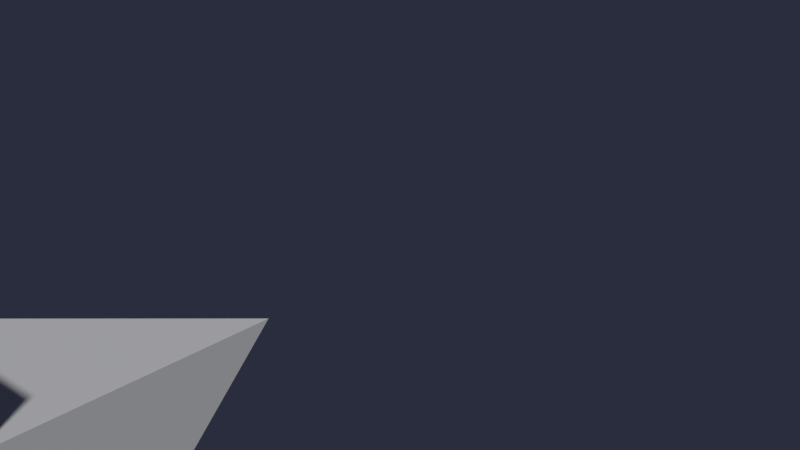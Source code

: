 # Source: Level02_BONEROUTE-AnyFish01.blend  (saved by Blender 2.76.0; exported with 4.5.12 LTS)
import bpy
from mathutils import Matrix  # noqa: F401  (used for matrix-valued properties, if any)

bpy.ops.wm.read_factory_settings(use_empty=True)
scene = bpy.context.scene
scene.name = 'Scene'

# ---- collections
col_collection_1 = bpy.data.collections.new('Collection 1'); scene.collection.children.link(col_collection_1)

# ---- world
world_world = bpy.data.worlds.new('World'); scene.world = world_world
world_world.color = (0.02323, 0.02646, 0.04696)
world_world.use_sun_shadow = False
world_world.sun_shadow_jitter_overblur = 0.0
world_world.cycles.sampling_method = 'MANUAL'
world_world.cycles.sample_map_resolution = 256

# ---- meshes
me_cube = bpy.data.meshes.new('Cube')
me_cube.from_pydata([(-0.1492, -0.1492, -0.1492), (-0.1492, -0.1492, 0.1492), (-0.1492, 0.1492, -0.1492), (-0.1492, 0.1492, 0.1492), (0.1492, -0.1492, -0.1492), (0.1492, -0.1492, 0.1492), (0.1492, 0.1492, -0.1492), (0.1492, 0.1492, 0.1492), (-0.1492, -0.1492, 0.2121), (-0.1492, 0.1492, 0.2121), (0.1492, 0.1492, 0.2121), (0.1492, -0.1492, 0.2121), (0.0, 0.5857, 0.0)], [], [(1, 3, 2, 0), (7, 5, 4, 6), (5, 1, 0, 4), (0, 2, 6, 4), (3, 1, 8, 9), (11, 10, 9, 8), (1, 5, 11, 8), (7, 3, 9, 10), (5, 7, 10, 11), (6, 2, 12), (3, 7, 12), (2, 3, 12), (7, 6, 12)])
me_cube.use_remesh_preserve_volume = False
me_cube.use_remesh_preserve_attributes = False
me_cube.use_mirror_vertex_groups = False
me_cube.update()
arm_armature_018 = bpy.data.armatures.new('Armature.018')  # bones are not reproduced

# ---- objects
ob_a_boneroute_anyfish01 = bpy.data.objects.new('A_BONEROUTE-AnyFish01', arm_armature_018)
ob_cube = bpy.data.objects.new('Cube', me_cube)

# ---- transforms, parenting, visibility, modifiers, constraints
ob_a_boneroute_anyfish01.location = (66.54, -117.1, -8.98)
ob_a_boneroute_anyfish01.show_in_front = True
ob_a_boneroute_anyfish01.lineart.crease_threshold = 0.0
ob_cube.parent = ob_a_boneroute_anyfish01
ob_cube.matrix_parent_inverse = Matrix(((1.0, 0.0, 0.0, -66.54), (0.0, 1.0, 0.0, 116.5), (0.0, 0.0, 1.0, 8.98), (0.0, 0.0, 0.0, 1.0)))
ob_cube.location = (66.54, -117.1, -8.98)
ob_cube.lineart.crease_threshold = 0.0

# ---- collection membership
col_collection_1.objects.link(ob_a_boneroute_anyfish01)
col_collection_1.objects.link(ob_cube)

# ---- scene / render settings (as saved in the file)
scene.frame_start = 1; scene.frame_end = 2000; scene.frame_set(1)
scene.render.engine = 'BLENDER_EEVEE_NEXT'
scene.render.resolution_percentage = 50
scene.render.dither_intensity = 0.0
scene.cycles.use_denoising = False
scene.cycles.samples = 10
scene.cycles.sampling_pattern = 'TABULATED_SOBOL'
scene.cycles.light_sampling_threshold = 0.0
scene.cycles.use_adaptive_sampling = False
scene.cycles.use_light_tree = False
scene.cycles.blur_glossy = 0.0
scene.cycles.pixel_filter_type = 'GAUSSIAN'
scene.cycles.sample_clamp_indirect = 0.0
scene.view_settings.view_transform = 'Standard'
bpy.context.view_layer.update()

# ---- added for rendering (the .blend has no active camera and no usable light): camera, sun
cam_auto = bpy.data.cameras.new('AutoCamera')
cam_auto.lens = 50.0
cam_auto.sensor_width = 36.0
cam_auto.clip_end = 1000.0
ob_auto_camera = bpy.data.objects.new('AutoCamera', cam_auto)
scene.collection.objects.link(ob_auto_camera)
ob_auto_camera.location = (67.351, -117.852, -8.30335)
ob_auto_camera.rotation_euler = (1.09748, -7.21219e-08, 0.694738)
scene.camera = ob_auto_camera
light_auto_sun = bpy.data.lights.new('AutoSun', 'SUN')
light_auto_sun.energy = 3.0
light_auto_sun.angle = 0.0523599
ob_auto_sun = bpy.data.objects.new('AutoSun', light_auto_sun)
scene.collection.objects.link(ob_auto_sun)
ob_auto_sun.rotation_euler = (0.872665, 0.174533, 0.523599)
bpy.context.view_layer.update()
